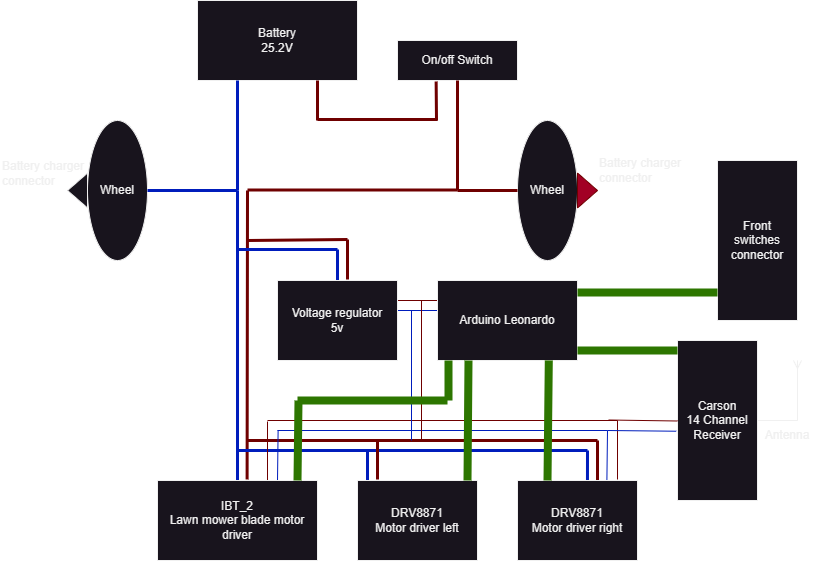

The diagram above was exported from draw.io. Its source (the exported page's mxGraphModel, read from the mxfile embedded in the PNG):
<mxGraphModel dx="648" dy="448" grid="1" gridSize="10" guides="1" tooltips="1" connect="1" arrows="1" fold="1" page="1" pageScale="1" pageWidth="850" pageHeight="1100" math="0" shadow="0">
  <root>
    <mxCell id="0" />
    <mxCell id="1" parent="0" />
    <mxCell id="Yu1UeEqG6iT7txKs1d1v-2" value="Battery&lt;br&gt;25.2V" style="rounded=0;whiteSpace=wrap;html=1;" vertex="1" parent="1">
      <mxGeometry x="200" y="40" width="160" height="80" as="geometry" />
    </mxCell>
    <mxCell id="Yu1UeEqG6iT7txKs1d1v-5" value="Wheel" style="ellipse;whiteSpace=wrap;html=1;" vertex="1" parent="1">
      <mxGeometry x="90" y="160" width="60" height="140" as="geometry" />
    </mxCell>
    <mxCell id="Yu1UeEqG6iT7txKs1d1v-6" value="Wheel" style="ellipse;whiteSpace=wrap;html=1;" vertex="1" parent="1">
      <mxGeometry x="520" y="160" width="60" height="140" as="geometry" />
    </mxCell>
    <mxCell id="Yu1UeEqG6iT7txKs1d1v-8" value="" style="triangle;whiteSpace=wrap;html=1;fillColor=#a20025;fontColor=#ffffff;strokeColor=#6F0000;" vertex="1" parent="1">
      <mxGeometry x="580" y="212.5" width="20" height="35" as="geometry" />
    </mxCell>
    <mxCell id="Yu1UeEqG6iT7txKs1d1v-9" value="" style="triangle;whiteSpace=wrap;html=1;rotation=-180;" vertex="1" parent="1">
      <mxGeometry x="70" y="212.5" width="20" height="35" as="geometry" />
    </mxCell>
    <mxCell id="Yu1UeEqG6iT7txKs1d1v-10" value="" style="endArrow=none;html=1;rounded=0;entryX=0.25;entryY=1;entryDx=0;entryDy=0;strokeWidth=3;fillColor=#0050ef;strokeColor=#001DBC;" edge="1" parent="1" target="Yu1UeEqG6iT7txKs1d1v-2">
      <mxGeometry width="50" height="50" relative="1" as="geometry">
        <mxPoint x="240" y="230" as="sourcePoint" />
        <mxPoint x="450" y="330" as="targetPoint" />
      </mxGeometry>
    </mxCell>
    <mxCell id="Yu1UeEqG6iT7txKs1d1v-11" value="" style="endArrow=none;html=1;rounded=0;exitX=1;exitY=0.5;exitDx=0;exitDy=0;strokeWidth=3;fillColor=#0050ef;strokeColor=#001DBC;" edge="1" parent="1" source="Yu1UeEqG6iT7txKs1d1v-5">
      <mxGeometry width="50" height="50" relative="1" as="geometry">
        <mxPoint x="400" y="380" as="sourcePoint" />
        <mxPoint x="240" y="230" as="targetPoint" />
      </mxGeometry>
    </mxCell>
    <mxCell id="Yu1UeEqG6iT7txKs1d1v-12" value="" style="endArrow=none;html=1;rounded=0;entryX=0.75;entryY=1;entryDx=0;entryDy=0;fillColor=#a20025;strokeColor=#6F0000;strokeWidth=3;" edge="1" parent="1" target="Yu1UeEqG6iT7txKs1d1v-2">
      <mxGeometry width="50" height="50" relative="1" as="geometry">
        <mxPoint x="320" y="160" as="sourcePoint" />
        <mxPoint x="330" y="130" as="targetPoint" />
      </mxGeometry>
    </mxCell>
    <mxCell id="Yu1UeEqG6iT7txKs1d1v-13" value="" style="endArrow=none;html=1;rounded=0;entryX=0;entryY=0.5;entryDx=0;entryDy=0;fillColor=#a20025;strokeColor=#6F0000;strokeWidth=3;" edge="1" parent="1" target="Yu1UeEqG6iT7txKs1d1v-6">
      <mxGeometry width="50" height="50" relative="1" as="geometry">
        <mxPoint x="460" y="230" as="sourcePoint" />
        <mxPoint x="450" y="330" as="targetPoint" />
      </mxGeometry>
    </mxCell>
    <mxCell id="Yu1UeEqG6iT7txKs1d1v-14" value="On/off Switch" style="rounded=0;whiteSpace=wrap;html=1;" vertex="1" parent="1">
      <mxGeometry x="400" y="80" width="120" height="40" as="geometry" />
    </mxCell>
    <mxCell id="Yu1UeEqG6iT7txKs1d1v-15" value="" style="endArrow=none;html=1;rounded=0;fillColor=#a20025;strokeColor=#6F0000;strokeWidth=3;" edge="1" parent="1">
      <mxGeometry width="50" height="50" relative="1" as="geometry">
        <mxPoint x="320" y="159" as="sourcePoint" />
        <mxPoint x="440" y="159" as="targetPoint" />
      </mxGeometry>
    </mxCell>
    <mxCell id="Yu1UeEqG6iT7txKs1d1v-16" value="" style="endArrow=none;html=1;rounded=0;entryX=0.322;entryY=1.025;entryDx=0;entryDy=0;entryPerimeter=0;fillColor=#a20025;strokeColor=#6F0000;strokeWidth=3;" edge="1" parent="1" target="Yu1UeEqG6iT7txKs1d1v-14">
      <mxGeometry width="50" height="50" relative="1" as="geometry">
        <mxPoint x="439" y="160" as="sourcePoint" />
        <mxPoint x="440" y="140" as="targetPoint" />
      </mxGeometry>
    </mxCell>
    <mxCell id="Yu1UeEqG6iT7txKs1d1v-17" value="" style="endArrow=none;html=1;rounded=0;fillColor=#a20025;strokeColor=#6F0000;strokeWidth=3;" edge="1" parent="1">
      <mxGeometry width="50" height="50" relative="1" as="geometry">
        <mxPoint x="460" y="230" as="sourcePoint" />
        <mxPoint x="460" y="120" as="targetPoint" />
      </mxGeometry>
    </mxCell>
    <mxCell id="Yu1UeEqG6iT7txKs1d1v-19" value="" style="endArrow=none;html=1;rounded=0;fillColor=#0050ef;strokeColor=#001DBC;strokeWidth=3;" edge="1" parent="1" source="Yu1UeEqG6iT7txKs1d1v-3">
      <mxGeometry width="50" height="50" relative="1" as="geometry">
        <mxPoint x="380" y="350" as="sourcePoint" />
        <mxPoint x="240" y="230" as="targetPoint" />
      </mxGeometry>
    </mxCell>
    <mxCell id="Yu1UeEqG6iT7txKs1d1v-20" value="" style="endArrow=none;html=1;rounded=0;exitX=0.56;exitY=-0.013;exitDx=0;exitDy=0;exitPerimeter=0;fillColor=#a20025;strokeColor=#6F0000;strokeWidth=3;" edge="1" parent="1" source="Yu1UeEqG6iT7txKs1d1v-3">
      <mxGeometry width="50" height="50" relative="1" as="geometry">
        <mxPoint x="380" y="350" as="sourcePoint" />
        <mxPoint x="250" y="230" as="targetPoint" />
      </mxGeometry>
    </mxCell>
    <mxCell id="Yu1UeEqG6iT7txKs1d1v-21" value="" style="endArrow=none;html=1;rounded=0;fillColor=#a20025;strokeColor=#6F0000;strokeWidth=3;" edge="1" parent="1">
      <mxGeometry width="50" height="50" relative="1" as="geometry">
        <mxPoint x="250" y="229.5" as="sourcePoint" />
        <mxPoint x="460" y="229.5" as="targetPoint" />
      </mxGeometry>
    </mxCell>
    <mxCell id="Yu1UeEqG6iT7txKs1d1v-25" value="" style="endArrow=none;html=1;rounded=0;fillColor=#a20025;strokeColor=#6F0000;strokeWidth=3;" edge="1" parent="1">
      <mxGeometry width="50" height="50" relative="1" as="geometry">
        <mxPoint x="250" y="480" as="sourcePoint" />
        <mxPoint x="600" y="480" as="targetPoint" />
      </mxGeometry>
    </mxCell>
    <mxCell id="Yu1UeEqG6iT7txKs1d1v-26" value="" style="endArrow=none;html=1;rounded=0;fillColor=#0050ef;strokeColor=#001DBC;strokeWidth=3;" edge="1" parent="1">
      <mxGeometry width="50" height="50" relative="1" as="geometry">
        <mxPoint x="240" y="490" as="sourcePoint" />
        <mxPoint x="590" y="490" as="targetPoint" />
      </mxGeometry>
    </mxCell>
    <mxCell id="Yu1UeEqG6iT7txKs1d1v-27" value="" style="endArrow=none;html=1;rounded=0;exitX=0.583;exitY=0.008;exitDx=0;exitDy=0;exitPerimeter=0;fillColor=#0050ef;strokeColor=#001DBC;strokeWidth=3;" edge="1" parent="1" source="Yu1UeEqG6iT7txKs1d1v-23">
      <mxGeometry width="50" height="50" relative="1" as="geometry">
        <mxPoint x="380" y="350" as="sourcePoint" />
        <mxPoint x="590" y="490" as="targetPoint" />
      </mxGeometry>
    </mxCell>
    <mxCell id="Yu1UeEqG6iT7txKs1d1v-28" value="" style="endArrow=none;html=1;rounded=0;fillColor=#a20025;strokeColor=#6F0000;strokeWidth=3;" edge="1" parent="1">
      <mxGeometry width="50" height="50" relative="1" as="geometry">
        <mxPoint x="600" y="520" as="sourcePoint" />
        <mxPoint x="600" y="480" as="targetPoint" />
      </mxGeometry>
    </mxCell>
    <mxCell id="Yu1UeEqG6iT7txKs1d1v-29" value="" style="endArrow=none;html=1;rounded=0;exitX=0.583;exitY=0.008;exitDx=0;exitDy=0;exitPerimeter=0;fillColor=#0050ef;strokeColor=#001DBC;strokeWidth=3;" edge="1" parent="1">
      <mxGeometry width="50" height="50" relative="1" as="geometry">
        <mxPoint x="370" y="520" as="sourcePoint" />
        <mxPoint x="370" y="489" as="targetPoint" />
      </mxGeometry>
    </mxCell>
    <mxCell id="Yu1UeEqG6iT7txKs1d1v-30" value="" style="endArrow=none;html=1;rounded=0;fillColor=#a20025;strokeColor=#6F0000;strokeWidth=3;" edge="1" parent="1">
      <mxGeometry width="50" height="50" relative="1" as="geometry">
        <mxPoint x="380" y="519" as="sourcePoint" />
        <mxPoint x="380" y="479" as="targetPoint" />
      </mxGeometry>
    </mxCell>
    <mxCell id="Yu1UeEqG6iT7txKs1d1v-32" value="" style="endArrow=none;html=1;rounded=0;fillColor=#a20025;strokeColor=#6F0000;strokeWidth=3;" edge="1" parent="1">
      <mxGeometry width="50" height="50" relative="1" as="geometry">
        <mxPoint x="250" y="280" as="sourcePoint" />
        <mxPoint x="350" y="279" as="targetPoint" />
      </mxGeometry>
    </mxCell>
    <mxCell id="Yu1UeEqG6iT7txKs1d1v-33" value="" style="endArrow=none;html=1;rounded=0;fillColor=#0050ef;strokeColor=#001DBC;strokeWidth=3;" edge="1" parent="1">
      <mxGeometry width="50" height="50" relative="1" as="geometry">
        <mxPoint x="240" y="289" as="sourcePoint" />
        <mxPoint x="340" y="289" as="targetPoint" />
      </mxGeometry>
    </mxCell>
    <mxCell id="Yu1UeEqG6iT7txKs1d1v-34" value="" style="endArrow=none;html=1;rounded=0;exitX=0.583;exitY=0.008;exitDx=0;exitDy=0;exitPerimeter=0;fillColor=#0050ef;strokeColor=#001DBC;strokeWidth=3;" edge="1" parent="1">
      <mxGeometry width="50" height="50" relative="1" as="geometry">
        <mxPoint x="340" y="320" as="sourcePoint" />
        <mxPoint x="340" y="289" as="targetPoint" />
      </mxGeometry>
    </mxCell>
    <mxCell id="Yu1UeEqG6iT7txKs1d1v-35" value="" style="endArrow=none;html=1;rounded=0;fillColor=#a20025;strokeColor=#6F0000;strokeWidth=3;" edge="1" parent="1">
      <mxGeometry width="50" height="50" relative="1" as="geometry">
        <mxPoint x="350" y="319" as="sourcePoint" />
        <mxPoint x="350" y="279" as="targetPoint" />
      </mxGeometry>
    </mxCell>
    <mxCell id="Yu1UeEqG6iT7txKs1d1v-36" value="" style="endArrow=none;html=1;rounded=0;fillColor=#a20025;strokeColor=#6F0000;strokeWidth=1;" edge="1" parent="1">
      <mxGeometry width="50" height="50" relative="1" as="geometry">
        <mxPoint x="400" y="340" as="sourcePoint" />
        <mxPoint x="440" y="340" as="targetPoint" />
      </mxGeometry>
    </mxCell>
    <mxCell id="Yu1UeEqG6iT7txKs1d1v-37" value="" style="endArrow=none;html=1;rounded=0;fillColor=#0050ef;strokeColor=#001DBC;strokeWidth=1;" edge="1" parent="1">
      <mxGeometry width="50" height="50" relative="1" as="geometry">
        <mxPoint x="400" y="350" as="sourcePoint" />
        <mxPoint x="441" y="350" as="targetPoint" />
      </mxGeometry>
    </mxCell>
    <mxCell id="Yu1UeEqG6iT7txKs1d1v-38" value="" style="endArrow=none;html=1;rounded=0;fillColor=#a20025;strokeColor=#6F0000;strokeWidth=1;" edge="1" parent="1">
      <mxGeometry width="50" height="50" relative="1" as="geometry">
        <mxPoint x="270" y="460" as="sourcePoint" />
        <mxPoint x="620" y="460" as="targetPoint" />
      </mxGeometry>
    </mxCell>
    <mxCell id="Yu1UeEqG6iT7txKs1d1v-39" value="" style="endArrow=none;html=1;rounded=0;fillColor=#0050ef;strokeColor=#001DBC;strokeWidth=1;" edge="1" parent="1">
      <mxGeometry width="50" height="50" relative="1" as="geometry">
        <mxPoint x="280" y="470" as="sourcePoint" />
        <mxPoint x="610" y="470" as="targetPoint" />
      </mxGeometry>
    </mxCell>
    <mxCell id="Yu1UeEqG6iT7txKs1d1v-40" value="" style="endArrow=none;html=1;rounded=0;exitX=0.583;exitY=0.008;exitDx=0;exitDy=0;exitPerimeter=0;fillColor=#0050ef;strokeColor=#001DBC;strokeWidth=1;" edge="1" parent="1">
      <mxGeometry width="50" height="50" relative="1" as="geometry">
        <mxPoint x="414" y="480" as="sourcePoint" />
        <mxPoint x="414" y="350" as="targetPoint" />
      </mxGeometry>
    </mxCell>
    <mxCell id="Yu1UeEqG6iT7txKs1d1v-41" value="" style="endArrow=none;html=1;rounded=0;fillColor=#a20025;strokeColor=#6F0000;strokeWidth=1;" edge="1" parent="1">
      <mxGeometry width="50" height="50" relative="1" as="geometry">
        <mxPoint x="424" y="479" as="sourcePoint" />
        <mxPoint x="424" y="340" as="targetPoint" />
      </mxGeometry>
    </mxCell>
    <mxCell id="Yu1UeEqG6iT7txKs1d1v-42" value="" style="endArrow=none;html=1;rounded=0;exitX=0.583;exitY=0.008;exitDx=0;exitDy=0;exitPerimeter=0;fillColor=#0050ef;strokeColor=#001DBC;strokeWidth=1;" edge="1" parent="1">
      <mxGeometry width="50" height="50" relative="1" as="geometry">
        <mxPoint x="609.39" y="520" as="sourcePoint" />
        <mxPoint x="610" y="470" as="targetPoint" />
      </mxGeometry>
    </mxCell>
    <mxCell id="Yu1UeEqG6iT7txKs1d1v-43" value="" style="endArrow=none;html=1;rounded=0;fillColor=#a20025;strokeColor=#6F0000;strokeWidth=1;" edge="1" parent="1">
      <mxGeometry width="50" height="50" relative="1" as="geometry">
        <mxPoint x="620" y="519" as="sourcePoint" />
        <mxPoint x="620" y="460" as="targetPoint" />
      </mxGeometry>
    </mxCell>
    <mxCell id="Yu1UeEqG6iT7txKs1d1v-44" value="" style="endArrow=none;html=1;rounded=0;exitX=0.583;exitY=0.008;exitDx=0;exitDy=0;exitPerimeter=0;fillColor=#0050ef;strokeColor=#001DBC;strokeWidth=1;" edge="1" parent="1">
      <mxGeometry width="50" height="50" relative="1" as="geometry">
        <mxPoint x="280" y="520" as="sourcePoint" />
        <mxPoint x="280.61" y="470" as="targetPoint" />
      </mxGeometry>
    </mxCell>
    <mxCell id="Yu1UeEqG6iT7txKs1d1v-45" value="" style="endArrow=none;html=1;rounded=0;fillColor=#a20025;strokeColor=#6F0000;strokeWidth=1;" edge="1" parent="1">
      <mxGeometry width="50" height="50" relative="1" as="geometry">
        <mxPoint x="270" y="520" as="sourcePoint" />
        <mxPoint x="270" y="461" as="targetPoint" />
      </mxGeometry>
    </mxCell>
    <mxCell id="Yu1UeEqG6iT7txKs1d1v-3" value="IBT_2&lt;br&gt;Lawn mower blade motor driver" style="rounded=0;whiteSpace=wrap;html=1;" vertex="1" parent="1">
      <mxGeometry x="160" y="520" width="160" height="80" as="geometry" />
    </mxCell>
    <mxCell id="Yu1UeEqG6iT7txKs1d1v-22" value="DRV8871&lt;br&gt;Motor driver left" style="rounded=0;whiteSpace=wrap;html=1;" vertex="1" parent="1">
      <mxGeometry x="360" y="520" width="120" height="80" as="geometry" />
    </mxCell>
    <mxCell id="Yu1UeEqG6iT7txKs1d1v-23" value="DRV8871&lt;br&gt;Motor driver right" style="rounded=0;whiteSpace=wrap;html=1;" vertex="1" parent="1">
      <mxGeometry x="520" y="520" width="120" height="80" as="geometry" />
    </mxCell>
    <mxCell id="Yu1UeEqG6iT7txKs1d1v-24" value="Voltage regulator&lt;br&gt;5v" style="rounded=0;whiteSpace=wrap;html=1;" vertex="1" parent="1">
      <mxGeometry x="280" y="320" width="120" height="80" as="geometry" />
    </mxCell>
    <mxCell id="Yu1UeEqG6iT7txKs1d1v-31" value="Arduino Leonardo" style="rounded=0;whiteSpace=wrap;html=1;" vertex="1" parent="1">
      <mxGeometry x="440" y="320" width="140" height="80" as="geometry" />
    </mxCell>
    <mxCell id="Yu1UeEqG6iT7txKs1d1v-47" value="Front&lt;br&gt;switches&lt;br&gt;connector" style="rounded=0;whiteSpace=wrap;html=1;" vertex="1" parent="1">
      <mxGeometry x="720" y="200" width="80" height="160" as="geometry" />
    </mxCell>
    <mxCell id="Yu1UeEqG6iT7txKs1d1v-48" value="" style="endArrow=none;html=1;rounded=0;entryX=0;entryY=0.5;entryDx=0;entryDy=0;exitX=1;exitY=0.5;exitDx=0;exitDy=0;fillColor=#60a917;strokeColor=#2D7600;strokeWidth=8;" edge="1" parent="1">
      <mxGeometry width="50" height="50" relative="1" as="geometry">
        <mxPoint x="580" y="332" as="sourcePoint" />
        <mxPoint x="720" y="332" as="targetPoint" />
      </mxGeometry>
    </mxCell>
    <mxCell id="Yu1UeEqG6iT7txKs1d1v-50" value="" style="endArrow=none;html=1;rounded=0;exitX=0.25;exitY=0;exitDx=0;exitDy=0;fillColor=#60a917;strokeColor=#2D7600;strokeWidth=8;entryX=0.795;entryY=0.999;entryDx=0;entryDy=0;entryPerimeter=0;" edge="1" parent="1" source="Yu1UeEqG6iT7txKs1d1v-23" target="Yu1UeEqG6iT7txKs1d1v-31">
      <mxGeometry width="50" height="50" relative="1" as="geometry">
        <mxPoint x="550" y="530" as="sourcePoint" />
        <mxPoint x="550" y="440" as="targetPoint" />
      </mxGeometry>
    </mxCell>
    <mxCell id="Yu1UeEqG6iT7txKs1d1v-51" value="" style="endArrow=none;html=1;rounded=0;exitX=0.25;exitY=0;exitDx=0;exitDy=0;fillColor=#60a917;strokeColor=#2D7600;strokeWidth=8;entryX=0.795;entryY=0.999;entryDx=0;entryDy=0;entryPerimeter=0;" edge="1" parent="1">
      <mxGeometry width="50" height="50" relative="1" as="geometry">
        <mxPoint x="470" y="520" as="sourcePoint" />
        <mxPoint x="471" y="400" as="targetPoint" />
      </mxGeometry>
    </mxCell>
    <mxCell id="Yu1UeEqG6iT7txKs1d1v-52" value="" style="endArrow=none;html=1;rounded=0;exitX=0.25;exitY=0;exitDx=0;exitDy=0;fillColor=#60a917;strokeColor=#2D7600;strokeWidth=8;" edge="1" parent="1">
      <mxGeometry width="50" height="50" relative="1" as="geometry">
        <mxPoint x="300" y="520" as="sourcePoint" />
        <mxPoint x="301" y="440" as="targetPoint" />
      </mxGeometry>
    </mxCell>
    <mxCell id="Yu1UeEqG6iT7txKs1d1v-53" value="" style="endArrow=none;html=1;rounded=0;fillColor=#60a917;strokeColor=#2D7600;strokeWidth=8;" edge="1" parent="1">
      <mxGeometry width="50" height="50" relative="1" as="geometry">
        <mxPoint x="451" y="440" as="sourcePoint" />
        <mxPoint x="451" y="400" as="targetPoint" />
      </mxGeometry>
    </mxCell>
    <mxCell id="Yu1UeEqG6iT7txKs1d1v-54" value="" style="endArrow=none;html=1;rounded=0;fillColor=#60a917;strokeColor=#2D7600;strokeWidth=8;" edge="1" parent="1">
      <mxGeometry width="50" height="50" relative="1" as="geometry">
        <mxPoint x="450" y="440" as="sourcePoint" />
        <mxPoint x="300" y="440" as="targetPoint" />
      </mxGeometry>
    </mxCell>
    <mxCell id="Yu1UeEqG6iT7txKs1d1v-55" value="Battery charger &lt;br&gt;connector" style="text;html=1;align=left;verticalAlign=middle;resizable=0;points=[];autosize=1;strokeColor=none;fillColor=none;" vertex="1" parent="1">
      <mxGeometry x="600" y="190" width="110" height="40" as="geometry" />
    </mxCell>
    <mxCell id="Yu1UeEqG6iT7txKs1d1v-56" value="Battery charger &lt;br&gt;connector" style="text;html=1;align=left;verticalAlign=middle;resizable=0;points=[];autosize=1;strokeColor=none;fillColor=none;" vertex="1" parent="1">
      <mxGeometry x="3" y="193" width="110" height="40" as="geometry" />
    </mxCell>
    <mxCell id="Yu1UeEqG6iT7txKs1d1v-57" value="Carson&lt;br&gt;14 Channel&lt;br&gt;Receiver" style="rounded=0;whiteSpace=wrap;html=1;" vertex="1" parent="1">
      <mxGeometry x="680" y="380" width="80" height="160" as="geometry" />
    </mxCell>
    <mxCell id="Yu1UeEqG6iT7txKs1d1v-58" value="" style="endArrow=none;html=1;rounded=0;exitX=1;exitY=0.5;exitDx=0;exitDy=0;fillColor=#60a917;strokeColor=#2D7600;strokeWidth=8;" edge="1" parent="1">
      <mxGeometry width="50" height="50" relative="1" as="geometry">
        <mxPoint x="580" y="390" as="sourcePoint" />
        <mxPoint x="680" y="390" as="targetPoint" />
      </mxGeometry>
    </mxCell>
    <mxCell id="Yu1UeEqG6iT7txKs1d1v-59" value="" style="endArrow=none;html=1;rounded=0;entryX=-0.016;entryY=0.567;entryDx=0;entryDy=0;entryPerimeter=0;fillColor=#0050ef;strokeColor=#001DBC;" edge="1" parent="1" target="Yu1UeEqG6iT7txKs1d1v-57">
      <mxGeometry width="50" height="50" relative="1" as="geometry">
        <mxPoint x="610" y="470" as="sourcePoint" />
        <mxPoint x="680" y="410" as="targetPoint" />
      </mxGeometry>
    </mxCell>
    <mxCell id="Yu1UeEqG6iT7txKs1d1v-60" value="" style="endArrow=none;html=1;rounded=0;entryX=-0.016;entryY=0.567;entryDx=0;entryDy=0;entryPerimeter=0;fillColor=#a20025;strokeColor=#6F0000;" edge="1" parent="1">
      <mxGeometry width="50" height="50" relative="1" as="geometry">
        <mxPoint x="611" y="459.5" as="sourcePoint" />
        <mxPoint x="680" y="460.5" as="targetPoint" />
      </mxGeometry>
    </mxCell>
    <mxCell id="Yu1UeEqG6iT7txKs1d1v-61" value="" style="endArrow=ERmany;html=1;rounded=0;endFill=0;" edge="1" parent="1">
      <mxGeometry width="50" height="50" relative="1" as="geometry">
        <mxPoint x="800" y="460" as="sourcePoint" />
        <mxPoint x="800" y="400" as="targetPoint" />
      </mxGeometry>
    </mxCell>
    <mxCell id="Yu1UeEqG6iT7txKs1d1v-62" value="" style="endArrow=none;html=1;rounded=0;exitX=1;exitY=0.5;exitDx=0;exitDy=0;" edge="1" parent="1" source="Yu1UeEqG6iT7txKs1d1v-57">
      <mxGeometry width="50" height="50" relative="1" as="geometry">
        <mxPoint x="770" y="520" as="sourcePoint" />
        <mxPoint x="800" y="460" as="targetPoint" />
      </mxGeometry>
    </mxCell>
    <mxCell id="Yu1UeEqG6iT7txKs1d1v-63" value="Antenna" style="text;html=1;strokeColor=none;fillColor=none;align=center;verticalAlign=middle;whiteSpace=wrap;rounded=0;" vertex="1" parent="1">
      <mxGeometry x="760" y="460" width="60" height="30" as="geometry" />
    </mxCell>
  </root>
</mxGraphModel>